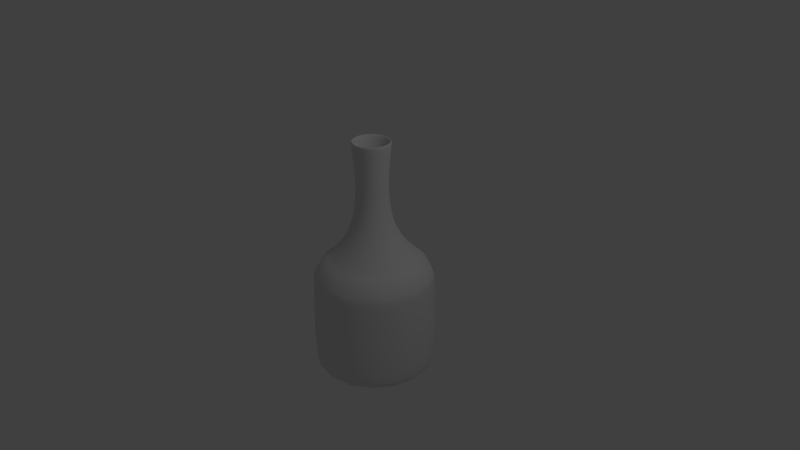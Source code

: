 # Source: bottle.blend  (saved by Blender 2.72.0; exported with 4.5.12 LTS)
import bpy
from mathutils import Matrix  # noqa: F401  (used for matrix-valued properties, if any)

bpy.ops.wm.read_factory_settings(use_empty=True)
scene = bpy.context.scene
scene.name = 'Scene'

# ---- collections
col_collection_1 = bpy.data.collections.new('Collection 1'); scene.collection.children.link(col_collection_1)

# ---- materials (node trees are filled in below, after node groups)
mat_material_001 = bpy.data.materials.new('Material.001')
mat_material_001.alpha_threshold = 0.0
mat_material_001.use_transparent_shadow = False
mat_material_001.roughness = 0.5

# ---- material node trees

# ---- world
world_world = bpy.data.worlds.new('World'); scene.world = world_world
world_world.color = (0.05088, 0.05088, 0.05088)
world_world.use_sun_shadow = False
world_world.sun_shadow_jitter_overblur = 0.0
world_world.cycles.sampling_method = 'MANUAL'
world_world.cycles.sample_map_resolution = 256

# ---- cameras
cam_camera = bpy.data.cameras.new('Camera')
cam_camera.clip_end = 100.0
cam_camera.lens = 35.0
cam_camera.sensor_width = 32.0
cam_camera.sensor_height = 18.0
cam_camera.ortho_scale = 7.314
cam_camera.dof.focus_distance = 0.0
cam_camera.dof.aperture_fstop = 128.0

# ---- lights
light_lamp = bpy.data.lights.new('Lamp', 'POINT')
light_lamp.transmission_factor = 0.0
light_lamp.cutoff_distance = 30.0
light_lamp.energy = 100.0
light_lamp.shadow_buffer_clip_start = 1.001
light_lamp.shadow_soft_size = 0.1
light_lamp.shadow_maximum_resolution = 0.006
light_lamp.use_absolute_resolution = True
light_lamp.cycles.use_multiple_importance_sampling = False

# ---- curves / text
cu_nurbspath = bpy.data.curves.new('NurbsPath', 'CURVE')
cu_nurbspath.dimensions = '3D'
_sp = cu_nurbspath.splines.new('NURBS'); _sp.points.add(12)
_sp.points.foreach_set('co', [0.4988, -4.155, 0.0, 1.0, -1.834, -4.202, 0.0, 1.0, -2.055, -4.06, 0.0, 1.0, -2.149, -3.824, 0.0, 1.0, -2.055, -0.7662, 0.0, 1.0, -2.055, -0.7662, 0.0, 1.0, -1.858, -0.2736, 0.0, 1.0, -1.464, 0.0, 0.0, 1.0, -1.464, 0.0, 0.0, 1.0, -0.02222, 1.639, 0.0, 1.0, -0.9461, 5.009, -0.0009938, 1.0, -0.4653, 3.824, 0.0, 1.0, 0.197, 0.573, 0.0, 1.0])
_sp.order_u = 5
_sp.order_v = 0
_sp.use_endpoint_u = True
cu_nurbspath.materials.append(mat_material_001)
cu_nurbspath.use_path = True
cu_nurbspath.use_path_clamp = True
cu_nurbspath.bevel_resolution = 0
cu_nurbspath.fill_mode = 'HALF'

# ---- objects
ob_nurbspath = bpy.data.objects.new('NurbsPath', cu_nurbspath)
ob_lamp = bpy.data.objects.new('Lamp', light_lamp)
ob_camera = bpy.data.objects.new('Camera', cam_camera)

# ---- transforms, parenting, visibility, modifiers, constraints
ob_nurbspath.location = (0.0, 0.0, 0.0)
ob_nurbspath.rotation_euler = (1.565, -0.0, 0.0)
ob_nurbspath.scale = (0.3837, 0.3837, 0.3837)
ob_nurbspath.lineart.crease_threshold = 0.0
_m = ob_nurbspath.modifiers.new('Screw', 'SCREW')
_m.axis = 'Y'
_m.merge_threshold = 0.0
ob_lamp.location = (4.076, 1.005, 5.904)
ob_lamp.rotation_euler = (0.6503, 0.05522, 1.866)
ob_lamp.lock_rotations_4d = False
ob_lamp.empty_display_type = 'ARROWS'
ob_lamp.color = (0.0, 0.0, 0.0, 0.0)
ob_lamp.lineart.crease_threshold = 0.0
ob_camera.location = (7.481, -6.508, 5.344)
ob_camera.rotation_euler = (1.109, 0.01082, 0.8149)
ob_camera.lock_rotations_4d = False
ob_camera.empty_display_type = 'ARROWS'
ob_camera.color = (0.0, 0.0, 0.0, 0.0)
ob_camera.display_type = 'WIRE'
ob_camera.lineart.crease_threshold = 0.0

# ---- collection membership
col_collection_1.objects.link(ob_nurbspath)
col_collection_1.objects.link(ob_lamp)
col_collection_1.objects.link(ob_camera)

# ---- scene / render settings (as saved in the file)
scene.camera = ob_camera
scene.frame_start = 1; scene.frame_end = 250; scene.frame_set(1)
scene.render.engine = 'BLENDER_EEVEE_NEXT'
scene.render.resolution_percentage = 50
scene.render.dither_intensity = 0.0
scene.cycles.use_denoising = False
scene.cycles.samples = 10
scene.cycles.sampling_pattern = 'TABULATED_SOBOL'
scene.cycles.light_sampling_threshold = 0.0
scene.cycles.use_adaptive_sampling = False
scene.cycles.use_light_tree = False
scene.cycles.blur_glossy = 0.0
scene.cycles.pixel_filter_type = 'GAUSSIAN'
scene.cycles.sample_clamp_indirect = 0.0
scene.view_settings.view_transform = 'Standard'
bpy.context.view_layer.update()
